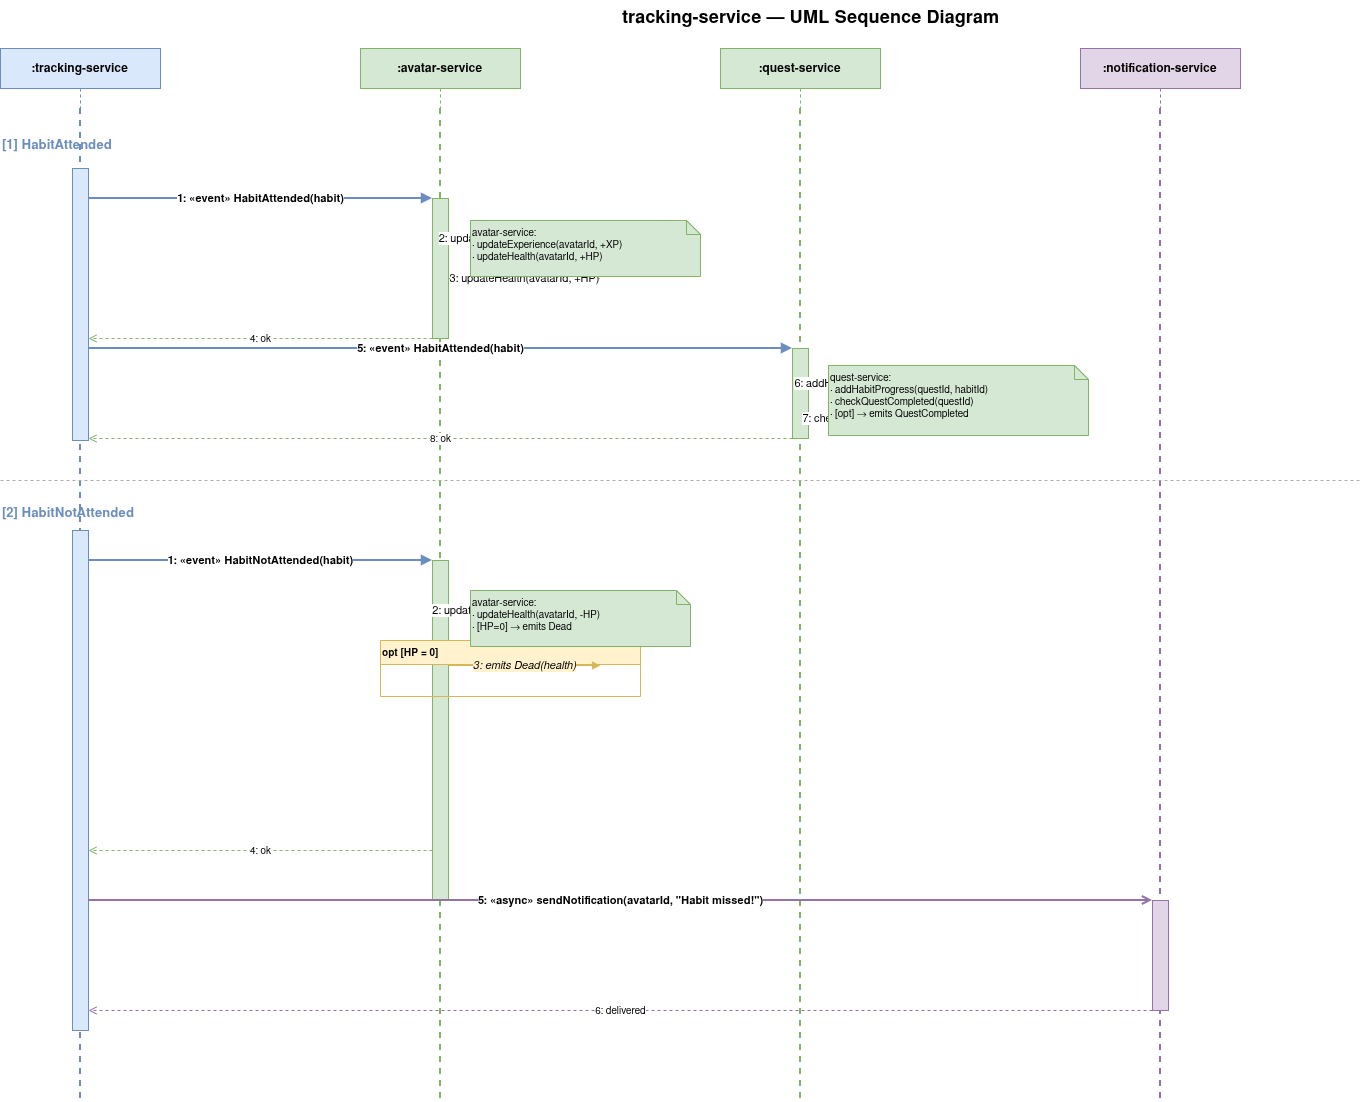

The diagram above was exported from draw.io. Its source (the exported page's mxGraphModel, read from the mxfile embedded in the PNG):
<mxGraphModel dx="1042" dy="701" grid="1" gridSize="10" guides="1" tooltips="1" connect="1" arrows="1" fold="1" page="1" pageScale="1" pageWidth="850" pageHeight="1100" math="0" shadow="0">
  <root>
    <mxCell id="0" />
    <mxCell id="1" parent="0" />
    <mxCell id="BHK2kpB60MlLjeRBXhmL-94" parent="1" style="text;html=1;fontSize=18;fontStyle=1;align=center;fillColor=none;strokeColor=none;" value="tracking-service — UML Sequence Diagram" vertex="1">
      <mxGeometry height="36" width="900" x="400" y="20" as="geometry" />
    </mxCell>
    <mxCell id="BHK2kpB60MlLjeRBXhmL-95" parent="1" style="shape=umlLifeline;whiteSpace=wrap;html=1;fillColor=#dae8fc;strokeColor=#6c8ebf;fontSize=12;fontStyle=1;size=40;" value=":tracking-service" vertex="1">
      <mxGeometry height="60" width="160" x="40" y="68" as="geometry" />
    </mxCell>
    <mxCell id="BHK2kpB60MlLjeRBXhmL-96" parent="1" style="shape=umlLifeline;whiteSpace=wrap;html=1;fillColor=#d5e8d4;strokeColor=#82b366;fontSize=12;fontStyle=1;size=40;" value=":avatar-service" vertex="1">
      <mxGeometry height="60" width="160" x="400" y="68" as="geometry" />
    </mxCell>
    <mxCell id="BHK2kpB60MlLjeRBXhmL-97" parent="1" style="shape=umlLifeline;whiteSpace=wrap;html=1;fillColor=#d5e8d4;strokeColor=#82b366;fontSize=12;fontStyle=1;size=40;" value=":quest-service" vertex="1">
      <mxGeometry height="60" width="160" x="760" y="68" as="geometry" />
    </mxCell>
    <mxCell id="BHK2kpB60MlLjeRBXhmL-98" parent="1" style="shape=umlLifeline;whiteSpace=wrap;html=1;fillColor=#e1d5e7;strokeColor=#9673a6;fontSize=12;fontStyle=1;size=40;" value=":notification-service" vertex="1">
      <mxGeometry height="60" width="160" x="1120" y="68" as="geometry" />
    </mxCell>
    <mxCell id="BHK2kpB60MlLjeRBXhmL-99" edge="1" parent="1" style="endArrow=none;dashed=1;strokeColor=#6c8ebf;strokeWidth=2;">
      <mxGeometry relative="1" as="geometry">
        <mxPoint x="120" y="128" as="sourcePoint" />
        <mxPoint x="120" y="1120" as="targetPoint" />
      </mxGeometry>
    </mxCell>
    <mxCell id="BHK2kpB60MlLjeRBXhmL-100" edge="1" parent="1" style="endArrow=none;dashed=1;strokeColor=#82b366;strokeWidth=2;">
      <mxGeometry relative="1" as="geometry">
        <mxPoint x="480" y="128" as="sourcePoint" />
        <mxPoint x="480" y="1120" as="targetPoint" />
      </mxGeometry>
    </mxCell>
    <mxCell id="BHK2kpB60MlLjeRBXhmL-101" edge="1" parent="1" style="endArrow=none;dashed=1;strokeColor=#82b366;strokeWidth=2;">
      <mxGeometry relative="1" as="geometry">
        <mxPoint x="840" y="128" as="sourcePoint" />
        <mxPoint x="840" y="1120" as="targetPoint" />
      </mxGeometry>
    </mxCell>
    <mxCell id="BHK2kpB60MlLjeRBXhmL-102" edge="1" parent="1" style="endArrow=none;dashed=1;strokeColor=#9673a6;strokeWidth=2;">
      <mxGeometry relative="1" as="geometry">
        <mxPoint x="1200" y="128" as="sourcePoint" />
        <mxPoint x="1200" y="1120" as="targetPoint" />
      </mxGeometry>
    </mxCell>
    <mxCell id="BHK2kpB60MlLjeRBXhmL-103" parent="1" style="text;html=1;fontSize=13;fontStyle=1;fontColor=#6c8ebf;fillColor=none;strokeColor=none;" value="[1] HabitAttended" vertex="1">
      <mxGeometry height="24" width="220" x="40" y="150" as="geometry" />
    </mxCell>
    <mxCell id="BHK2kpB60MlLjeRBXhmL-104" parent="1" style="shape=activation;fillColor=#dae8fc;strokeColor=#6c8ebf;" value="" vertex="1">
      <mxGeometry height="272" width="16" x="112" y="188" as="geometry" />
    </mxCell>
    <mxCell id="BHK2kpB60MlLjeRBXhmL-105" parent="1" style="shape=activation;fillColor=#d5e8d4;strokeColor=#82b366;" value="" vertex="1">
      <mxGeometry height="140" width="16" x="472" y="218" as="geometry" />
    </mxCell>
    <mxCell id="BHK2kpB60MlLjeRBXhmL-106" parent="1" style="shape=activation;fillColor=#d5e8d4;strokeColor=#82b366;" value="" vertex="1">
      <mxGeometry height="90" width="16" x="832" y="368" as="geometry" />
    </mxCell>
    <mxCell id="BHK2kpB60MlLjeRBXhmL-107" edge="1" parent="1" style="edgeStyle=orthogonalEdgeStyle;html=1;endArrow=block;endFill=1;strokeColor=#6c8ebf;strokeWidth=2;fontStyle=1;fontSize=11;labelBackgroundColor=#ffffff;" value="1: «event» HabitAttended(habit)">
      <mxGeometry relative="1" as="geometry">
        <mxPoint x="128" y="218" as="sourcePoint" />
        <mxPoint x="472" y="218" as="targetPoint" />
      </mxGeometry>
    </mxCell>
    <mxCell id="BHK2kpB60MlLjeRBXhmL-108" edge="1" parent="1" style="edgeStyle=orthogonalEdgeStyle;html=1;endArrow=block;endFill=1;strokeColor=#82b366;strokeWidth=1;fontSize=11;labelBackgroundColor=#ffffff;" value="2: updateExperience(avatarId, +XP)">
      <mxGeometry relative="1" as="geometry">
        <mxPoint x="488" y="258" as="sourcePoint" />
        <mxPoint x="640" y="258" as="targetPoint" />
      </mxGeometry>
    </mxCell>
    <mxCell id="BHK2kpB60MlLjeRBXhmL-109" edge="1" parent="1" style="edgeStyle=orthogonalEdgeStyle;html=1;endArrow=block;endFill=1;strokeColor=#82b366;strokeWidth=1;fontSize=11;labelBackgroundColor=#ffffff;" value="3: updateHealth(avatarId, +HP)">
      <mxGeometry relative="1" as="geometry">
        <mxPoint x="488" y="298" as="sourcePoint" />
        <mxPoint x="640" y="298" as="targetPoint" />
      </mxGeometry>
    </mxCell>
    <mxCell id="BHK2kpB60MlLjeRBXhmL-110" edge="1" parent="1" style="edgeStyle=orthogonalEdgeStyle;html=1;endArrow=open;endFill=0;dashed=1;strokeColor=#82b366;fontSize=10;labelBackgroundColor=#ffffff;" value="4: ok">
      <mxGeometry relative="1" as="geometry">
        <mxPoint x="472" y="358" as="sourcePoint" />
        <mxPoint x="128" y="358" as="targetPoint" />
      </mxGeometry>
    </mxCell>
    <mxCell id="BHK2kpB60MlLjeRBXhmL-111" edge="1" parent="1" style="edgeStyle=orthogonalEdgeStyle;html=1;endArrow=block;endFill=1;strokeColor=#6c8ebf;strokeWidth=2;fontStyle=1;fontSize=11;labelBackgroundColor=#ffffff;" value="5: «event» HabitAttended(habit)">
      <mxGeometry relative="1" as="geometry">
        <mxPoint x="128" y="368" as="sourcePoint" />
        <mxPoint x="832" y="368" as="targetPoint" />
      </mxGeometry>
    </mxCell>
    <mxCell id="BHK2kpB60MlLjeRBXhmL-112" edge="1" parent="1" style="edgeStyle=orthogonalEdgeStyle;html=1;endArrow=block;endFill=1;strokeColor=#82b366;strokeWidth=1;fontSize=11;labelBackgroundColor=#ffffff;" value="6: addHabitProgress(questId, habitId)">
      <mxGeometry relative="1" as="geometry">
        <mxPoint x="848" y="403" as="sourcePoint" />
        <mxPoint x="1000" y="403" as="targetPoint" />
      </mxGeometry>
    </mxCell>
    <mxCell id="BHK2kpB60MlLjeRBXhmL-113" edge="1" parent="1" style="edgeStyle=orthogonalEdgeStyle;html=1;endArrow=block;endFill=1;strokeColor=#82b366;strokeWidth=1;fontSize=11;labelBackgroundColor=#ffffff;" value="7: checkQuestCompleted(questId)">
      <mxGeometry relative="1" as="geometry">
        <mxPoint x="848" y="438" as="sourcePoint" />
        <mxPoint x="1000" y="438" as="targetPoint" />
      </mxGeometry>
    </mxCell>
    <mxCell id="BHK2kpB60MlLjeRBXhmL-114" edge="1" parent="1" style="edgeStyle=orthogonalEdgeStyle;html=1;endArrow=open;endFill=0;dashed=1;strokeColor=#82b366;fontSize=10;labelBackgroundColor=#ffffff;" value="8: ok">
      <mxGeometry relative="1" as="geometry">
        <mxPoint x="832" y="458" as="sourcePoint" />
        <mxPoint x="128" y="458" as="targetPoint" />
      </mxGeometry>
    </mxCell>
    <mxCell id="BHK2kpB60MlLjeRBXhmL-115" parent="1" style="shape=note;whiteSpace=wrap;html=1;backgroundOutline=1;fillColor=#d5e8d4;strokeColor=#82b366;fontSize=10;align=left;size=14;verticalAlign=top;" value="avatar-service:&#10;· updateExperience(avatarId, +XP)&#10;· updateHealth(avatarId, +HP)" vertex="1">
      <mxGeometry height="56" width="230" x="510" y="240" as="geometry" />
    </mxCell>
    <mxCell id="BHK2kpB60MlLjeRBXhmL-116" parent="1" style="shape=note;whiteSpace=wrap;html=1;backgroundOutline=1;fillColor=#d5e8d4;strokeColor=#82b366;fontSize=10;align=left;size=14;verticalAlign=top;" value="quest-service:&#10;· addHabitProgress(questId, habitId)&#10;· checkQuestCompleted(questId)&#10;· [opt] → emits QuestCompleted" vertex="1">
      <mxGeometry height="70" width="260" x="868" y="385" as="geometry" />
    </mxCell>
    <mxCell id="BHK2kpB60MlLjeRBXhmL-117" edge="1" parent="1" style="endArrow=none;strokeColor=#aaaaaa;strokeWidth=1;dashed=1;" value="">
      <mxGeometry relative="1" as="geometry">
        <mxPoint x="40" y="500" as="sourcePoint" />
        <mxPoint x="1400" y="500" as="targetPoint" />
      </mxGeometry>
    </mxCell>
    <mxCell id="BHK2kpB60MlLjeRBXhmL-118" parent="1" style="text;html=1;fontSize=13;fontStyle=1;fontColor=#6c8ebf;fillColor=none;strokeColor=none;" value="[2] HabitNotAttended" vertex="1">
      <mxGeometry height="24" width="240" x="40" y="518" as="geometry" />
    </mxCell>
    <mxCell id="BHK2kpB60MlLjeRBXhmL-119" parent="1" style="shape=activation;fillColor=#dae8fc;strokeColor=#6c8ebf;" value="" vertex="1">
      <mxGeometry height="500" width="16" x="112" y="550" as="geometry" />
    </mxCell>
    <mxCell id="BHK2kpB60MlLjeRBXhmL-120" parent="1" style="shape=activation;fillColor=#d5e8d4;strokeColor=#82b366;" value="" vertex="1">
      <mxGeometry height="340" width="16" x="472" y="580" as="geometry" />
    </mxCell>
    <mxCell id="BHK2kpB60MlLjeRBXhmL-121" parent="1" style="shape=activation;fillColor=#e1d5e7;strokeColor=#9673a6;" value="" vertex="1">
      <mxGeometry height="110" width="16" x="1192" y="920" as="geometry" />
    </mxCell>
    <mxCell id="BHK2kpB60MlLjeRBXhmL-122" edge="1" parent="1" style="edgeStyle=orthogonalEdgeStyle;html=1;endArrow=block;endFill=1;strokeColor=#6c8ebf;strokeWidth=2;fontStyle=1;fontSize=11;labelBackgroundColor=#ffffff;" value="1: «event» HabitNotAttended(habit)">
      <mxGeometry relative="1" as="geometry">
        <mxPoint x="128" y="580" as="sourcePoint" />
        <mxPoint x="472" y="580" as="targetPoint" />
      </mxGeometry>
    </mxCell>
    <mxCell id="BHK2kpB60MlLjeRBXhmL-123" edge="1" parent="1" style="edgeStyle=orthogonalEdgeStyle;html=1;endArrow=block;endFill=1;strokeColor=#82b366;strokeWidth=1;fontSize=11;labelBackgroundColor=#ffffff;" value="2: updateHealth(avatarId, -HP penalty)">
      <mxGeometry relative="1" as="geometry">
        <mxPoint x="488" y="630" as="sourcePoint" />
        <mxPoint x="640" y="630" as="targetPoint" />
      </mxGeometry>
    </mxCell>
    <mxCell id="BHK2kpB60MlLjeRBXhmL-124" parent="1" style="swimlane;startSize=24;fontStyle=1;fontSize=10;align=left;fillColor=#fff2cc;strokeColor=#d6b656;" value="opt  [HP = 0]" vertex="1">
      <mxGeometry height="56" width="260" x="420" y="660" as="geometry" />
    </mxCell>
    <mxCell id="BHK2kpB60MlLjeRBXhmL-125" edge="1" parent="1" style="edgeStyle=orthogonalEdgeStyle;html=1;endArrow=block;endFill=1;strokeColor=#d6b656;fontStyle=2;fontSize=11;labelBackgroundColor=#fff2cc;" value="3: emits Dead(health)">
      <mxGeometry relative="1" as="geometry">
        <mxPoint x="488" y="685" as="sourcePoint" />
        <mxPoint x="640" y="685" as="targetPoint" />
      </mxGeometry>
    </mxCell>
    <mxCell id="BHK2kpB60MlLjeRBXhmL-126" edge="1" parent="1" style="edgeStyle=orthogonalEdgeStyle;html=1;endArrow=open;endFill=0;dashed=1;strokeColor=#82b366;fontSize=10;labelBackgroundColor=#ffffff;" value="4: ok">
      <mxGeometry relative="1" as="geometry">
        <mxPoint x="472" y="870" as="sourcePoint" />
        <mxPoint x="128" y="870" as="targetPoint" />
      </mxGeometry>
    </mxCell>
    <mxCell id="BHK2kpB60MlLjeRBXhmL-127" edge="1" parent="1" style="edgeStyle=orthogonalEdgeStyle;html=1;endArrow=open;endFill=0;strokeColor=#9673a6;strokeWidth=2;fontStyle=1;fontSize=11;labelBackgroundColor=#ffffff;" value="5: «async» sendNotification(avatarId, &quot;Habit missed!&quot;)">
      <mxGeometry relative="1" as="geometry">
        <mxPoint x="128" y="920" as="sourcePoint" />
        <mxPoint x="1192" y="920" as="targetPoint" />
      </mxGeometry>
    </mxCell>
    <mxCell id="BHK2kpB60MlLjeRBXhmL-128" edge="1" parent="1" style="edgeStyle=orthogonalEdgeStyle;html=1;endArrow=open;endFill=0;dashed=1;strokeColor=#9673a6;fontSize=10;labelBackgroundColor=#ffffff;" value="6: delivered">
      <mxGeometry relative="1" as="geometry">
        <mxPoint x="1192" y="1030" as="sourcePoint" />
        <mxPoint x="128" y="1030" as="targetPoint" />
      </mxGeometry>
    </mxCell>
    <mxCell id="BHK2kpB60MlLjeRBXhmL-129" parent="1" style="shape=note;whiteSpace=wrap;html=1;backgroundOutline=1;fillColor=#d5e8d4;strokeColor=#82b366;fontSize=10;align=left;size=14;verticalAlign=top;" value="avatar-service:&#10;· updateHealth(avatarId, -HP)&#10;· [HP=0] → emits Dead" vertex="1">
      <mxGeometry height="56" width="220" x="510" y="610" as="geometry" />
    </mxCell>
  </root>
</mxGraphModel>